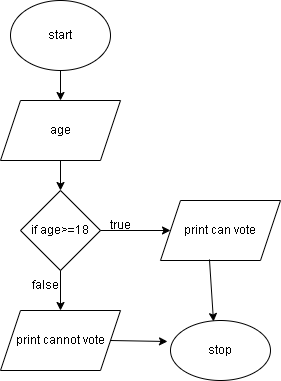

The diagram above was exported from draw.io. Its source (the exported page's mxGraphModel, read from the mxfile embedded in the PNG):
<mxGraphModel dx="880" dy="494" grid="1" gridSize="10" guides="1" tooltips="1" connect="1" arrows="1" fold="1" page="1" pageScale="1" pageWidth="850" pageHeight="1100" math="0" shadow="0">
  <root>
    <mxCell id="0" />
    <mxCell id="1" parent="0" />
    <mxCell id="TkIgF3B168e9AQ7oVXqW-1" value="start" style="ellipse;whiteSpace=wrap;html=1;" vertex="1" parent="1">
      <mxGeometry x="360" y="10" width="100" height="70" as="geometry" />
    </mxCell>
    <mxCell id="TkIgF3B168e9AQ7oVXqW-2" value="" style="endArrow=classic;html=1;rounded=0;" edge="1" parent="1" source="TkIgF3B168e9AQ7oVXqW-1">
      <mxGeometry width="50" height="50" relative="1" as="geometry">
        <mxPoint x="400" y="280" as="sourcePoint" />
        <mxPoint x="410" y="110" as="targetPoint" />
      </mxGeometry>
    </mxCell>
    <mxCell id="TkIgF3B168e9AQ7oVXqW-3" value="age" style="shape=parallelogram;perimeter=parallelogramPerimeter;whiteSpace=wrap;html=1;fixedSize=1;" vertex="1" parent="1">
      <mxGeometry x="350" y="110" width="120" height="60" as="geometry" />
    </mxCell>
    <mxCell id="TkIgF3B168e9AQ7oVXqW-4" value="" style="endArrow=classic;html=1;rounded=0;exitX=0.5;exitY=1;exitDx=0;exitDy=0;" edge="1" parent="1" source="TkIgF3B168e9AQ7oVXqW-3">
      <mxGeometry width="50" height="50" relative="1" as="geometry">
        <mxPoint x="400" y="280" as="sourcePoint" />
        <mxPoint x="410" y="200" as="targetPoint" />
      </mxGeometry>
    </mxCell>
    <mxCell id="TkIgF3B168e9AQ7oVXqW-5" value="if age&amp;gt;=18" style="rhombus;whiteSpace=wrap;html=1;" vertex="1" parent="1">
      <mxGeometry x="370" y="200" width="80" height="80" as="geometry" />
    </mxCell>
    <mxCell id="TkIgF3B168e9AQ7oVXqW-6" value="" style="endArrow=classic;html=1;rounded=0;exitX=1;exitY=0.5;exitDx=0;exitDy=0;" edge="1" parent="1" source="TkIgF3B168e9AQ7oVXqW-5">
      <mxGeometry width="50" height="50" relative="1" as="geometry">
        <mxPoint x="520" y="260" as="sourcePoint" />
        <mxPoint x="520" y="240" as="targetPoint" />
      </mxGeometry>
    </mxCell>
    <mxCell id="TkIgF3B168e9AQ7oVXqW-7" value="true" style="text;html=1;align=center;verticalAlign=middle;resizable=0;points=[];autosize=1;strokeColor=none;fillColor=none;" vertex="1" parent="1">
      <mxGeometry x="450" y="220" width="40" height="30" as="geometry" />
    </mxCell>
    <mxCell id="TkIgF3B168e9AQ7oVXqW-8" value="print can vote" style="shape=parallelogram;perimeter=parallelogramPerimeter;whiteSpace=wrap;html=1;fixedSize=1;" vertex="1" parent="1">
      <mxGeometry x="510" y="210" width="120" height="60" as="geometry" />
    </mxCell>
    <mxCell id="TkIgF3B168e9AQ7oVXqW-9" value="" style="endArrow=classic;html=1;rounded=0;exitX=0.5;exitY=1;exitDx=0;exitDy=0;" edge="1" parent="1" source="TkIgF3B168e9AQ7oVXqW-5">
      <mxGeometry width="50" height="50" relative="1" as="geometry">
        <mxPoint x="400" y="280" as="sourcePoint" />
        <mxPoint x="410" y="320" as="targetPoint" />
      </mxGeometry>
    </mxCell>
    <mxCell id="TkIgF3B168e9AQ7oVXqW-10" value="print cannot vote" style="shape=parallelogram;perimeter=parallelogramPerimeter;whiteSpace=wrap;html=1;fixedSize=1;" vertex="1" parent="1">
      <mxGeometry x="350" y="320" width="120" height="60" as="geometry" />
    </mxCell>
    <mxCell id="TkIgF3B168e9AQ7oVXqW-11" value="false" style="text;html=1;align=center;verticalAlign=middle;resizable=0;points=[];autosize=1;strokeColor=none;fillColor=none;" vertex="1" parent="1">
      <mxGeometry x="370" y="280" width="50" height="30" as="geometry" />
    </mxCell>
    <mxCell id="TkIgF3B168e9AQ7oVXqW-12" value="" style="endArrow=classic;html=1;rounded=0;exitX=1;exitY=0.5;exitDx=0;exitDy=0;entryX=-0.03;entryY=0.35;entryDx=0;entryDy=0;entryPerimeter=0;" edge="1" parent="1" source="TkIgF3B168e9AQ7oVXqW-10" target="TkIgF3B168e9AQ7oVXqW-13">
      <mxGeometry width="50" height="50" relative="1" as="geometry">
        <mxPoint x="390" y="460" as="sourcePoint" />
        <mxPoint x="404" y="410" as="targetPoint" />
      </mxGeometry>
    </mxCell>
    <mxCell id="TkIgF3B168e9AQ7oVXqW-13" value="stop" style="ellipse;whiteSpace=wrap;html=1;" vertex="1" parent="1">
      <mxGeometry x="520" y="330" width="100" height="60" as="geometry" />
    </mxCell>
    <mxCell id="TkIgF3B168e9AQ7oVXqW-16" value="" style="endArrow=classic;html=1;rounded=0;exitX=0.408;exitY=0.983;exitDx=0;exitDy=0;exitPerimeter=0;entryX=0.43;entryY=0.017;entryDx=0;entryDy=0;entryPerimeter=0;" edge="1" parent="1" source="TkIgF3B168e9AQ7oVXqW-8" target="TkIgF3B168e9AQ7oVXqW-13">
      <mxGeometry width="50" height="50" relative="1" as="geometry">
        <mxPoint x="640" y="320" as="sourcePoint" />
        <mxPoint x="690" y="270" as="targetPoint" />
      </mxGeometry>
    </mxCell>
  </root>
</mxGraphModel>